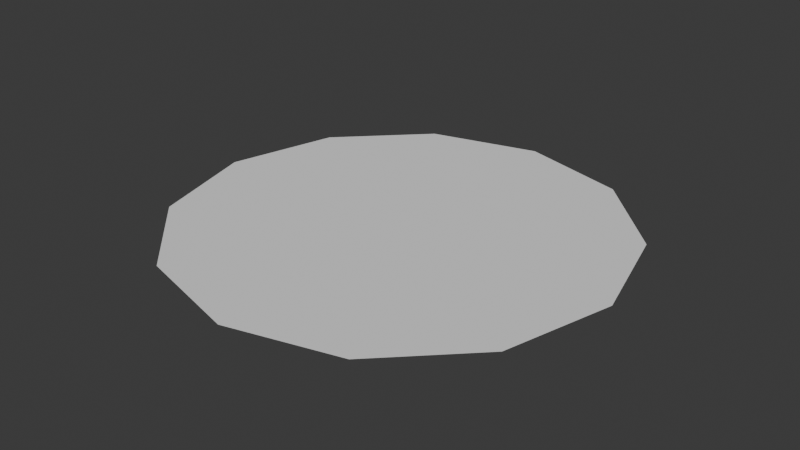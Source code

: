 # Source: model.blend  (saved by Blender 4.4.32; exported with 4.5.12 LTS)
import bpy
from mathutils import Matrix  # noqa: F401  (used for matrix-valued properties, if any)

bpy.ops.wm.read_factory_settings(use_empty=True)
scene = bpy.context.scene
scene.name = 'Scene'

# ---- collections
col_collection = bpy.data.collections.new('Collection'); scene.collection.children.link(col_collection)

# ---- world
world_world = bpy.data.worlds.new('World'); scene.world = world_world
world_world.use_nodes = True; world_world.node_tree.nodes.clear()
_N = world_world.node_tree.nodes; _L = world_world.node_tree.links
n0 = _N.new('ShaderNodeOutputWorld'); n0.name = 'World Output'; n0.location = (300, 300)
n1 = _N.new('ShaderNodeBackground'); n1.name = 'Background'; n1.location = (10, 300)
n1.inputs[0].default_value = (0.05088, 0.05088, 0.05088, 1.0)
_L.new(n1.outputs[0], n0.inputs[0])
n0.is_active_output = True
world_world.color = (0.05088, 0.05088, 0.05088)
world_world.sun_shadow_jitter_overblur = 0.0

# ---- meshes
me_circle = bpy.data.meshes.new('Circle')
me_circle.from_pydata([(0.0, 1.0, 0.0), (-0.5, 0.866, 0.0), (-0.866, 0.5, 0.0), (-1.0, 0.0, 0.0), (-0.866, -0.5, 0.0), (-0.5, -0.866, 0.0), (0.0, -1.0, 0.0), (0.5, -0.866, 0.0), (0.866, -0.5, 0.0), (1.0, 0.0, 0.0), (0.866, 0.5, 0.0), (0.5, 0.866, 0.0)], [], [(3, 7, 11), (11, 0, 1), (1, 2, 3), (3, 4, 5), (5, 6, 7), (7, 8, 9), (9, 10, 11), (11, 1, 3), (3, 5, 7), (7, 9, 11)])
_uv = me_circle.uv_layers.new(name='UVMap')
_uv.uv.foreach_set('vector', [0.0, 0.5, 0.75, 0.06699, 0.75, 0.933, 0.75, 0.933, 0.5, 1.0, 0.25, 0.933, 0.25, 0.933, 0.06699, 0.75, 0.0, 0.5, 0.0, 0.5, 0.06699, 0.25, 0.25, 0.06699, 0.25, 0.06699, 0.5, 0.0, 0.75, 0.06699, 0.75, 0.06699, 0.933, 0.25, 1.0, 0.5, 1.0, 0.5, 0.933, 0.75, 0.75, 0.933, 0.75, 0.933, 0.25, 0.933, 0.0, 0.5, 0.0, 0.5, 0.25, 0.06699, 0.75, 0.06699, 0.75, 0.06699, 1.0, 0.5, 0.75, 0.933])
me_circle.update()
me_circle.normals_split_custom_set([tuple(v) for v in zip(*[iter([0.0, 0.0, 1.0, 0.0, 0.0, 1.0, 0.0, 0.0, 1.0, 0.0, 0.0, 1.0, 0.0, 0.0, 1.0, 0.0, 0.0, 1.0, 0.0, 0.0, 1.0, 0.0, 0.0, 1.0, 0.0, 0.0, 1.0, 0.0, 0.0, 1.0, 0.0, 0.0, 1.0, 0.0, 0.0, 1.0, 0.0, 0.0, 1.0, 0.0, 0.0, 1.0, 0.0, 0.0, 1.0, 0.0, 0.0, 1.0, 0.0, 0.0, 1.0, 0.0, 0.0, 1.0, 0.0, 0.0, 1.0, 0.0, 0.0, 1.0, 0.0, 0.0, 1.0, 0.0, 0.0, 1.0, 0.0, 0.0, 1.0, 0.0, 0.0, 1.0, 0.0, 0.0, 1.0, 0.0, 0.0, 1.0, 0.0, 0.0, 1.0, 0.0, 0.0, 1.0, 0.0, 0.0, 1.0, 0.0, 0.0, 1.0])] * 3)])

# ---- objects
ob_circle = bpy.data.objects.new('Circle', me_circle)

# ---- transforms, parenting, visibility, modifiers, constraints
ob_circle.location = (0.0, 0.0, 0.0)

# ---- collection membership
col_collection.objects.link(ob_circle)

# ---- scene / render settings (as saved in the file)
scene.frame_start = 1; scene.frame_end = 250; scene.frame_set(1)
scene.render.engine = 'CYCLES'
scene.render.film_transparent = True
scene.render.use_motion_blur = True
scene.cycles.denoising_use_gpu = True
scene.cycles.samples = 32
bpy.context.view_layer.update()

# ---- added for rendering (the .blend has no active camera and no usable light): camera, sun
cam_auto = bpy.data.cameras.new('AutoCamera')
cam_auto.lens = 50.0
cam_auto.sensor_width = 36.0
cam_auto.clip_end = 1000.0
ob_auto_camera = bpy.data.objects.new('AutoCamera', cam_auto)
scene.collection.objects.link(ob_auto_camera)
ob_auto_camera.location = (2.61693, -3.14032, 2.09354)
ob_auto_camera.rotation_euler = (1.09748, -7.21219e-08, 0.694738)
scene.camera = ob_auto_camera
light_auto_sun = bpy.data.lights.new('AutoSun', 'SUN')
light_auto_sun.energy = 3.0
light_auto_sun.angle = 0.0523599
ob_auto_sun = bpy.data.objects.new('AutoSun', light_auto_sun)
scene.collection.objects.link(ob_auto_sun)
ob_auto_sun.rotation_euler = (0.872665, 0.174533, 0.523599)
bpy.context.view_layer.update()

